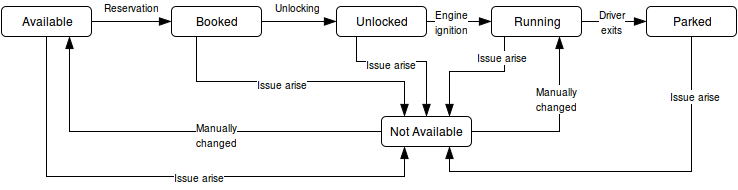

The diagram above was exported from draw.io. Its source (the exported page's mxGraphModel, read from the mxfile embedded in the PNG):
<mxGraphModel dx="870" dy="445" grid="1" gridSize="10" guides="1" tooltips="1" connect="1" arrows="1" fold="1" page="1" pageScale="1" pageWidth="826" pageHeight="1169" background="#ffffff" math="0" shadow="0">
  <root>
    <mxCell id="0" />
    <mxCell id="1" parent="0" />
    <mxCell id="9" value="" style="edgeStyle=orthogonalEdgeStyle;rounded=0;html=1;startSize=10;endArrow=blockThin;endFill=1;endSize=10;jettySize=auto;orthogonalLoop=1;strokeWidth=1;fontColor=#000000;" parent="1" source="6" target="8" edge="1">
      <mxGeometry relative="1" as="geometry" />
    </mxCell>
    <mxCell id="24" value="&lt;font style=&quot;font-size: 10px&quot;&gt;Reservation&lt;/font&gt;" style="text;html=1;resizable=0;points=[];align=center;verticalAlign=middle;labelBackgroundColor=#ffffff;fontColor=#000000;" parent="9" vertex="1" connectable="0">
      <mxGeometry x="-0.0667" y="-1" relative="1" as="geometry">
        <mxPoint x="3" y="-16" as="offset" />
      </mxGeometry>
    </mxCell>
    <mxCell id="21" style="edgeStyle=orthogonalEdgeStyle;rounded=0;html=1;exitX=0.5;exitY=1;entryX=0.25;entryY=1;startSize=10;endArrow=blockThin;endFill=1;endSize=10;jettySize=auto;orthogonalLoop=1;strokeWidth=1;fontColor=#000000;" parent="1" source="6" target="16" edge="1">
      <mxGeometry relative="1" as="geometry">
        <Array as="points">
          <mxPoint x="85" y="270" />
          <mxPoint x="443" y="270" />
        </Array>
      </mxGeometry>
    </mxCell>
    <mxCell id="38" value="&lt;font style=&quot;font-size: 10px&quot;&gt;Issue arise&lt;br&gt;&lt;/font&gt;" style="text;html=1;resizable=0;points=[];align=center;verticalAlign=middle;labelBackgroundColor=#ffffff;fontColor=#000000;" parent="21" vertex="1" connectable="0">
      <mxGeometry x="0.1061" relative="1" as="geometry">
        <mxPoint as="offset" />
      </mxGeometry>
    </mxCell>
    <mxCell id="6" value="Available" style="rounded=1;whiteSpace=wrap;html=1;strokeColor=#000000;strokeWidth=1;fillColor=#FFFFFF;fontColor=#000000;align=center;" parent="1" vertex="1">
      <mxGeometry x="40" y="100" width="90" height="30" as="geometry" />
    </mxCell>
    <mxCell id="11" value="" style="edgeStyle=orthogonalEdgeStyle;rounded=0;html=1;startSize=10;endArrow=blockThin;endFill=1;endSize=10;jettySize=auto;orthogonalLoop=1;strokeWidth=1;fontColor=#000000;" parent="1" source="8" target="10" edge="1">
      <mxGeometry relative="1" as="geometry" />
    </mxCell>
    <mxCell id="25" value="&lt;font style=&quot;font-size: 10px&quot;&gt;Unlocking&lt;/font&gt;" style="text;html=1;resizable=0;points=[];align=center;verticalAlign=middle;labelBackgroundColor=#ffffff;fontColor=#000000;" parent="11" vertex="1" connectable="0">
      <mxGeometry x="-0.2" relative="1" as="geometry">
        <mxPoint x="6" y="-15" as="offset" />
      </mxGeometry>
    </mxCell>
    <mxCell id="20" style="edgeStyle=orthogonalEdgeStyle;rounded=0;html=1;exitX=0.5;exitY=1;entryX=0.25;entryY=0;startSize=10;endArrow=blockThin;endFill=1;endSize=10;jettySize=auto;orthogonalLoop=1;strokeWidth=1;fontColor=#000000;" parent="1" source="8" target="16" edge="1">
      <mxGeometry relative="1" as="geometry">
        <Array as="points">
          <mxPoint x="235" y="175" />
          <mxPoint x="443" y="175" />
        </Array>
      </mxGeometry>
    </mxCell>
    <mxCell id="30" value="&lt;font style=&quot;font-size: 10px&quot;&gt;Issue arise&lt;br&gt;&lt;/font&gt;" style="text;html=1;resizable=0;points=[];align=center;verticalAlign=middle;labelBackgroundColor=#ffffff;fontColor=#000000;" parent="20" vertex="1" connectable="0">
      <mxGeometry x="-0.026" y="-2" relative="1" as="geometry">
        <mxPoint as="offset" />
      </mxGeometry>
    </mxCell>
    <mxCell id="8" value="Booked" style="rounded=1;whiteSpace=wrap;html=1;strokeColor=#000000;strokeWidth=1;fillColor=#FFFFFF;fontColor=#000000;align=center;" parent="1" vertex="1">
      <mxGeometry x="210" y="100" width="90" height="30" as="geometry" />
    </mxCell>
    <mxCell id="13" value="" style="edgeStyle=orthogonalEdgeStyle;rounded=0;html=1;startSize=10;endArrow=blockThin;endFill=1;endSize=10;jettySize=auto;orthogonalLoop=1;strokeWidth=1;fontColor=#000000;" parent="1" source="10" target="12" edge="1">
      <mxGeometry relative="1" as="geometry" />
    </mxCell>
    <mxCell id="26" value="&lt;font style=&quot;font-size: 10px&quot;&gt;Engine&lt;br&gt; ignition&lt;br&gt;&lt;/font&gt;" style="text;html=1;resizable=0;points=[];align=center;verticalAlign=middle;labelBackgroundColor=#ffffff;fontColor=#000000;" parent="13" vertex="1" connectable="0">
      <mxGeometry x="-0.15" y="-1" relative="1" as="geometry">
        <mxPoint x="-3" y="-1" as="offset" />
      </mxGeometry>
    </mxCell>
    <mxCell id="19" style="edgeStyle=orthogonalEdgeStyle;rounded=0;html=1;exitX=0.5;exitY=1;entryX=0.5;entryY=0;startSize=10;endArrow=blockThin;endFill=1;endSize=10;jettySize=auto;orthogonalLoop=1;strokeWidth=1;fontColor=#000000;" parent="1" source="10" target="16" edge="1">
      <mxGeometry relative="1" as="geometry">
        <Array as="points">
          <mxPoint x="395" y="155" />
          <mxPoint x="465" y="155" />
        </Array>
      </mxGeometry>
    </mxCell>
    <mxCell id="33" value="&lt;font style=&quot;font-size: 10px&quot;&gt;Issue arise&lt;br&gt;&lt;/font&gt;" style="text;html=1;resizable=0;points=[];align=center;verticalAlign=middle;labelBackgroundColor=#ffffff;fontColor=#000000;" parent="19" vertex="1" connectable="0">
      <mxGeometry x="-0.04" y="-2" relative="1" as="geometry">
        <mxPoint as="offset" />
      </mxGeometry>
    </mxCell>
    <mxCell id="10" value="Unlocked" style="rounded=1;whiteSpace=wrap;html=1;strokeColor=#000000;strokeWidth=1;fillColor=#FFFFFF;fontColor=#000000;align=center;" parent="1" vertex="1">
      <mxGeometry x="375" y="100" width="90" height="30" as="geometry" />
    </mxCell>
    <mxCell id="15" value="" style="edgeStyle=orthogonalEdgeStyle;rounded=0;html=1;startSize=10;endArrow=blockThin;endFill=1;endSize=10;jettySize=auto;orthogonalLoop=1;strokeWidth=1;fontColor=#000000;" parent="1" source="12" target="14" edge="1">
      <mxGeometry relative="1" as="geometry" />
    </mxCell>
    <mxCell id="27" value="&lt;font style=&quot;font-size: 10px&quot;&gt;Driver&lt;br&gt;exits&lt;br&gt;&lt;/font&gt;" style="text;html=1;resizable=0;points=[];align=center;verticalAlign=middle;labelBackgroundColor=#ffffff;fontColor=#000000;" parent="15" vertex="1" connectable="0">
      <mxGeometry x="-0.28" y="-1" relative="1" as="geometry">
        <mxPoint x="7" y="-1" as="offset" />
      </mxGeometry>
    </mxCell>
    <mxCell id="18" style="edgeStyle=orthogonalEdgeStyle;rounded=0;html=1;entryX=0.75;entryY=0;startSize=10;endArrow=blockThin;endFill=1;endSize=10;jettySize=auto;orthogonalLoop=1;strokeWidth=1;fontColor=#000000;exitX=0.25;exitY=1;" parent="1" source="12" target="16" edge="1">
      <mxGeometry relative="1" as="geometry">
        <mxPoint x="528" y="210" as="targetPoint" />
        <Array as="points">
          <mxPoint x="543" y="165" />
          <mxPoint x="488" y="165" />
        </Array>
      </mxGeometry>
    </mxCell>
    <mxCell id="35" value="&lt;font style=&quot;font-size: 10px&quot;&gt;Issue arise&lt;br&gt;&lt;/font&gt;" style="text;html=1;resizable=0;points=[];align=center;verticalAlign=middle;labelBackgroundColor=#ffffff;fontColor=#000000;" parent="18" vertex="1" connectable="0">
      <mxGeometry x="-0.0483" y="1" relative="1" as="geometry">
        <mxPoint x="21" y="-16" as="offset" />
      </mxGeometry>
    </mxCell>
    <mxCell id="12" value="Running" style="rounded=1;whiteSpace=wrap;html=1;strokeColor=#000000;strokeWidth=1;fillColor=#FFFFFF;fontColor=#000000;align=center;" parent="1" vertex="1">
      <mxGeometry x="530" y="100" width="90" height="30" as="geometry" />
    </mxCell>
    <mxCell id="17" value="" style="edgeStyle=orthogonalEdgeStyle;rounded=0;html=1;startSize=10;endArrow=blockThin;endFill=1;endSize=10;jettySize=auto;orthogonalLoop=1;strokeWidth=1;fontColor=#000000;entryX=0.75;entryY=1;" parent="1" source="14" target="16" edge="1">
      <mxGeometry relative="1" as="geometry">
        <mxPoint x="528" y="240" as="targetPoint" />
        <Array as="points">
          <mxPoint x="730" y="265" />
          <mxPoint x="488" y="265" />
        </Array>
      </mxGeometry>
    </mxCell>
    <mxCell id="37" value="&lt;font style=&quot;font-size: 10px&quot;&gt;Issue arise&lt;br&gt;&lt;/font&gt;" style="text;html=1;resizable=0;points=[];align=center;verticalAlign=middle;labelBackgroundColor=#ffffff;fontColor=#000000;" parent="17" vertex="1" connectable="0">
      <mxGeometry x="-0.7065" y="3" relative="1" as="geometry">
        <mxPoint as="offset" />
      </mxGeometry>
    </mxCell>
    <mxCell id="14" value="Parked" style="rounded=1;whiteSpace=wrap;html=1;strokeColor=#000000;strokeWidth=1;fillColor=#FFFFFF;fontColor=#000000;align=center;" parent="1" vertex="1">
      <mxGeometry x="685" y="100" width="90" height="30" as="geometry" />
    </mxCell>
    <mxCell id="22" style="edgeStyle=orthogonalEdgeStyle;rounded=0;html=1;entryX=0.75;entryY=1;startSize=10;endArrow=blockThin;endFill=1;endSize=10;jettySize=auto;orthogonalLoop=1;strokeWidth=1;fontColor=#000000;" parent="1" source="16" target="6" edge="1">
      <mxGeometry relative="1" as="geometry" />
    </mxCell>
    <mxCell id="39" value="&lt;font style=&quot;font-size: 10px&quot;&gt;Manually&lt;br&gt;changed&lt;br&gt;&lt;/font&gt;" style="text;html=1;resizable=0;points=[];align=center;verticalAlign=middle;labelBackgroundColor=#ffffff;fontColor=#000000;" parent="22" vertex="1" connectable="0">
      <mxGeometry x="-0.1892" y="3" relative="1" as="geometry">
        <mxPoint as="offset" />
      </mxGeometry>
    </mxCell>
    <mxCell id="23" style="edgeStyle=orthogonalEdgeStyle;rounded=0;html=1;entryX=0.75;entryY=1;startSize=10;endArrow=blockThin;endFill=1;endSize=10;jettySize=auto;orthogonalLoop=1;strokeWidth=1;fontColor=#000000;exitX=1;exitY=0.5;" parent="1" source="16" target="12" edge="1">
      <mxGeometry relative="1" as="geometry">
        <mxPoint x="550" y="225" as="sourcePoint" />
        <Array as="points">
          <mxPoint x="598" y="225" />
        </Array>
      </mxGeometry>
    </mxCell>
    <mxCell id="36" value="&lt;font style=&quot;font-size: 10px&quot;&gt;Manually&lt;br&gt;changed&lt;br&gt;&lt;/font&gt;" style="text;html=1;resizable=0;points=[];align=center;verticalAlign=middle;labelBackgroundColor=#ffffff;fontColor=#000000;" parent="23" vertex="1" connectable="0">
      <mxGeometry x="-0.071" y="33" relative="1" as="geometry">
        <mxPoint as="offset" />
      </mxGeometry>
    </mxCell>
    <mxCell id="16" value="Not Available&lt;br&gt;" style="rounded=1;whiteSpace=wrap;html=1;strokeColor=#000000;strokeWidth=1;fillColor=#FFFFFF;fontColor=#000000;align=center;" parent="1" vertex="1">
      <mxGeometry x="420" y="210" width="90" height="30" as="geometry" />
    </mxCell>
  </root>
</mxGraphModel>